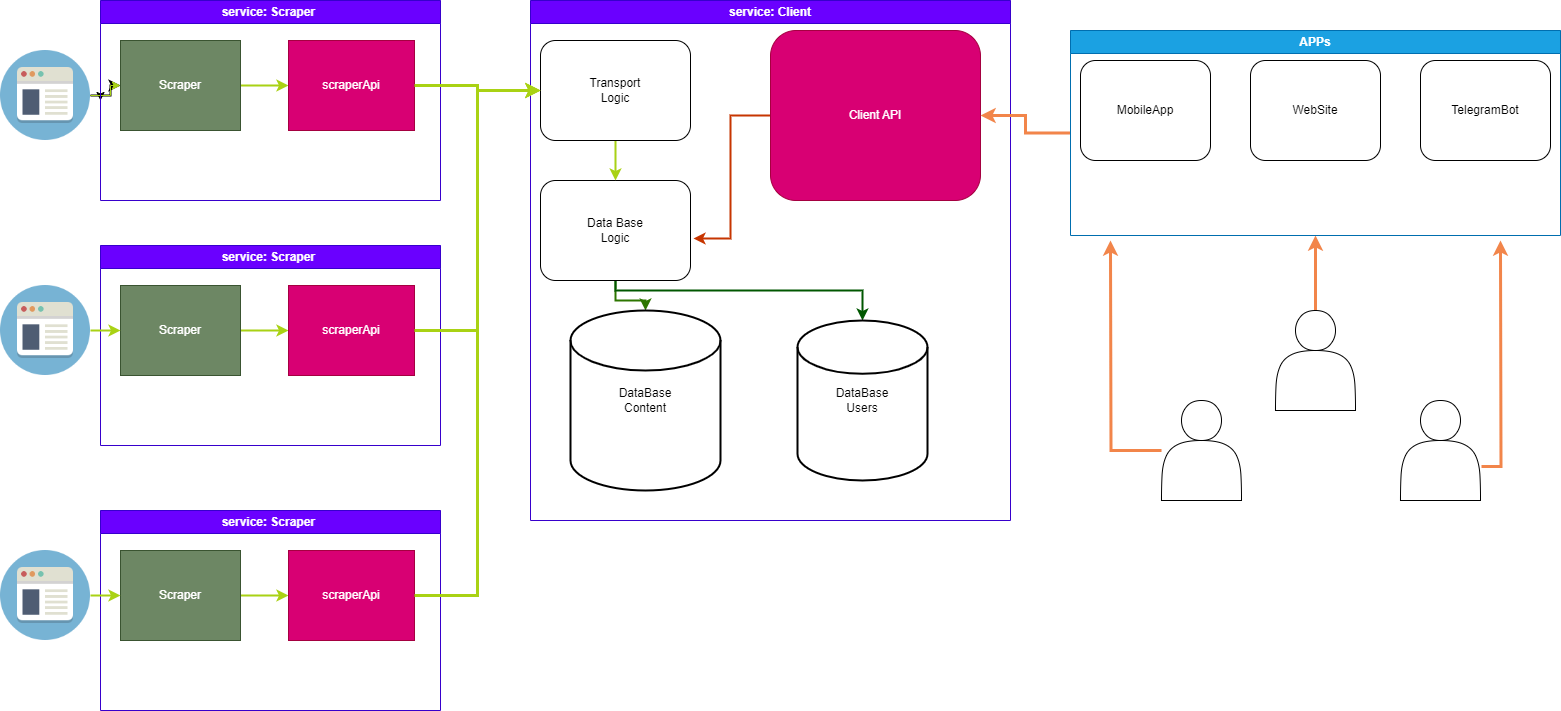

The diagram above was exported from draw.io. Its source (the exported page's mxGraphModel, read from the mxfile embedded in the PNG):
<mxGraphModel dx="1434" dy="707" grid="1" gridSize="10" guides="1" tooltips="1" connect="1" arrows="1" fold="1" page="1" pageScale="1" pageWidth="827" pageHeight="1169" math="0" shadow="0">
  <root>
    <mxCell id="0" />
    <mxCell id="1" parent="0" />
    <mxCell id="Y7JHAWKHioro8XEyoRyl-16" style="edgeStyle=orthogonalEdgeStyle;rounded=0;orthogonalLoop=1;jettySize=auto;html=1;exitX=1;exitY=0.5;exitDx=0;exitDy=0;entryX=0;entryY=0.5;entryDx=0;entryDy=0;" parent="1" source="paGRhX7Dbhwyw0_VAuTM-6" target="Y7JHAWKHioro8XEyoRyl-5" edge="1">
      <mxGeometry relative="1" as="geometry" />
    </mxCell>
    <mxCell id="Y7JHAWKHioro8XEyoRyl-18" style="edgeStyle=orthogonalEdgeStyle;rounded=0;orthogonalLoop=1;jettySize=auto;html=1;exitX=1;exitY=0.5;exitDx=0;exitDy=0;strokeWidth=2;" parent="1" source="paGRhX7Dbhwyw0_VAuTM-6" target="savNVfZnLsZxnWRySyuo-2" edge="1">
      <mxGeometry relative="1" as="geometry" />
    </mxCell>
    <mxCell id="4dEecmj2TGiS_AZpRrU0-1" value="" style="edgeStyle=orthogonalEdgeStyle;rounded=0;orthogonalLoop=1;jettySize=auto;html=1;strokeColor=#A9D214;" edge="1" parent="1" source="paGRhX7Dbhwyw0_VAuTM-6" target="savNVfZnLsZxnWRySyuo-2">
      <mxGeometry relative="1" as="geometry" />
    </mxCell>
    <mxCell id="paGRhX7Dbhwyw0_VAuTM-6" value="" style="shape=image;html=1;verticalAlign=top;verticalLabelPosition=bottom;labelBackgroundColor=#ffffff;imageAspect=0;aspect=fixed;image=https://cdn2.iconfinder.com/data/icons/circle-icons-1/64/browser-128.png" parent="1" vertex="1">
      <mxGeometry y="50" width="90" height="90" as="geometry" />
    </mxCell>
    <mxCell id="Y7JHAWKHioro8XEyoRyl-5" value="service: Scraper&amp;nbsp;" style="swimlane;whiteSpace=wrap;html=1;fillColor=#6a00ff;fontColor=#ffffff;strokeColor=#3700CC;" parent="1" vertex="1">
      <mxGeometry x="100" width="340" height="200" as="geometry" />
    </mxCell>
    <mxCell id="Y7JHAWKHioro8XEyoRyl-17" style="edgeStyle=orthogonalEdgeStyle;rounded=0;orthogonalLoop=1;jettySize=auto;html=1;exitX=1;exitY=0.5;exitDx=0;exitDy=0;entryX=0;entryY=0.5;entryDx=0;entryDy=0;strokeWidth=2;strokeColor=#A9D214;" parent="Y7JHAWKHioro8XEyoRyl-5" source="savNVfZnLsZxnWRySyuo-2" target="Y7JHAWKHioro8XEyoRyl-6" edge="1">
      <mxGeometry relative="1" as="geometry" />
    </mxCell>
    <mxCell id="savNVfZnLsZxnWRySyuo-2" value="Scraper" style="whiteSpace=wrap;html=1;align=center;verticalAlign=middle;treeFolding=1;treeMoving=1;fillColor=#6d8764;fontColor=#ffffff;strokeColor=#3A5431;" parent="Y7JHAWKHioro8XEyoRyl-5" vertex="1">
      <mxGeometry x="20" y="40" width="120" height="90" as="geometry" />
    </mxCell>
    <mxCell id="Y7JHAWKHioro8XEyoRyl-6" value="scraperApi" style="rounded=0;whiteSpace=wrap;html=1;fillColor=#d80073;fontColor=#ffffff;strokeColor=#A50040;" parent="Y7JHAWKHioro8XEyoRyl-5" vertex="1">
      <mxGeometry x="188" y="40" width="126" height="90" as="geometry" />
    </mxCell>
    <mxCell id="Y7JHAWKHioro8XEyoRyl-7" value="service: Scraper&amp;nbsp;" style="swimlane;whiteSpace=wrap;html=1;fillColor=#6a00ff;fontColor=#ffffff;strokeColor=#3700CC;" parent="1" vertex="1">
      <mxGeometry x="100" y="245" width="340" height="200" as="geometry" />
    </mxCell>
    <mxCell id="Y7JHAWKHioro8XEyoRyl-20" style="edgeStyle=orthogonalEdgeStyle;rounded=0;orthogonalLoop=1;jettySize=auto;html=1;entryX=0;entryY=0.5;entryDx=0;entryDy=0;strokeWidth=2;strokeColor=#A9D214;" parent="Y7JHAWKHioro8XEyoRyl-7" source="Y7JHAWKHioro8XEyoRyl-8" target="Y7JHAWKHioro8XEyoRyl-9" edge="1">
      <mxGeometry relative="1" as="geometry" />
    </mxCell>
    <mxCell id="Y7JHAWKHioro8XEyoRyl-8" value="Scraper" style="whiteSpace=wrap;html=1;align=center;verticalAlign=middle;treeFolding=1;treeMoving=1;fillColor=#6d8764;fontColor=#ffffff;strokeColor=#3A5431;" parent="Y7JHAWKHioro8XEyoRyl-7" vertex="1">
      <mxGeometry x="20" y="40" width="120" height="90" as="geometry" />
    </mxCell>
    <mxCell id="Y7JHAWKHioro8XEyoRyl-9" value="scraperApi" style="rounded=0;whiteSpace=wrap;html=1;fillColor=#d80073;fontColor=#ffffff;strokeColor=#A50040;" parent="Y7JHAWKHioro8XEyoRyl-7" vertex="1">
      <mxGeometry x="188" y="40" width="126" height="90" as="geometry" />
    </mxCell>
    <mxCell id="Y7JHAWKHioro8XEyoRyl-10" value="service: Scraper&amp;nbsp;" style="swimlane;whiteSpace=wrap;html=1;fillColor=#6a00ff;fontColor=#ffffff;strokeColor=#3700CC;" parent="1" vertex="1">
      <mxGeometry x="100" y="510" width="340" height="200" as="geometry" />
    </mxCell>
    <mxCell id="Y7JHAWKHioro8XEyoRyl-22" style="edgeStyle=orthogonalEdgeStyle;rounded=0;orthogonalLoop=1;jettySize=auto;html=1;entryX=0;entryY=0.5;entryDx=0;entryDy=0;strokeWidth=2;strokeColor=#A9D214;" parent="Y7JHAWKHioro8XEyoRyl-10" source="Y7JHAWKHioro8XEyoRyl-11" target="Y7JHAWKHioro8XEyoRyl-12" edge="1">
      <mxGeometry relative="1" as="geometry" />
    </mxCell>
    <mxCell id="Y7JHAWKHioro8XEyoRyl-11" value="Scraper" style="whiteSpace=wrap;html=1;align=center;verticalAlign=middle;treeFolding=1;treeMoving=1;fillColor=#6d8764;fontColor=#ffffff;strokeColor=#3A5431;" parent="Y7JHAWKHioro8XEyoRyl-10" vertex="1">
      <mxGeometry x="20" y="40" width="120" height="90" as="geometry" />
    </mxCell>
    <mxCell id="Y7JHAWKHioro8XEyoRyl-12" value="scraperApi" style="rounded=0;whiteSpace=wrap;html=1;fillColor=#d80073;fontColor=#ffffff;strokeColor=#A50040;" parent="Y7JHAWKHioro8XEyoRyl-10" vertex="1">
      <mxGeometry x="188" y="40" width="126" height="90" as="geometry" />
    </mxCell>
    <mxCell id="Y7JHAWKHioro8XEyoRyl-13" value="service: Client" style="swimlane;whiteSpace=wrap;html=1;fillColor=#6a00ff;fontColor=#ffffff;strokeColor=#3700CC;" parent="1" vertex="1">
      <mxGeometry x="530" width="480" height="520" as="geometry" />
    </mxCell>
    <mxCell id="4dEecmj2TGiS_AZpRrU0-3" style="edgeStyle=orthogonalEdgeStyle;rounded=0;orthogonalLoop=1;jettySize=auto;html=1;entryX=0.5;entryY=0;entryDx=0;entryDy=0;entryPerimeter=0;fillColor=#60a917;strokeColor=#2D7600;strokeWidth=2;" edge="1" parent="Y7JHAWKHioro8XEyoRyl-13" source="Y7JHAWKHioro8XEyoRyl-23" target="AuuLSRP3U-ocMQy14wQM-1">
      <mxGeometry relative="1" as="geometry" />
    </mxCell>
    <mxCell id="4dEecmj2TGiS_AZpRrU0-5" style="edgeStyle=orthogonalEdgeStyle;rounded=0;orthogonalLoop=1;jettySize=auto;html=1;entryX=0.5;entryY=0;entryDx=0;entryDy=0;entryPerimeter=0;strokeWidth=2;fillColor=#008a00;strokeColor=#005700;" edge="1" parent="Y7JHAWKHioro8XEyoRyl-13" source="Y7JHAWKHioro8XEyoRyl-23" target="4dEecmj2TGiS_AZpRrU0-2">
      <mxGeometry relative="1" as="geometry">
        <Array as="points">
          <mxPoint x="85" y="290" />
          <mxPoint x="332" y="290" />
        </Array>
      </mxGeometry>
    </mxCell>
    <mxCell id="Y7JHAWKHioro8XEyoRyl-23" value="Data Base&lt;br&gt;Logic" style="rounded=1;whiteSpace=wrap;html=1;" parent="Y7JHAWKHioro8XEyoRyl-13" vertex="1">
      <mxGeometry x="10" y="180" width="150" height="100" as="geometry" />
    </mxCell>
    <mxCell id="Y7JHAWKHioro8XEyoRyl-29" style="edgeStyle=orthogonalEdgeStyle;rounded=0;orthogonalLoop=1;jettySize=auto;html=1;entryX=0.5;entryY=0;entryDx=0;entryDy=0;strokeWidth=2;strokeColor=#A9D214;" parent="Y7JHAWKHioro8XEyoRyl-13" source="Y7JHAWKHioro8XEyoRyl-24" target="Y7JHAWKHioro8XEyoRyl-23" edge="1">
      <mxGeometry relative="1" as="geometry" />
    </mxCell>
    <mxCell id="Y7JHAWKHioro8XEyoRyl-24" value="Transport&lt;br&gt;Logic" style="rounded=1;whiteSpace=wrap;html=1;" parent="Y7JHAWKHioro8XEyoRyl-13" vertex="1">
      <mxGeometry x="10" y="40" width="150" height="100" as="geometry" />
    </mxCell>
    <mxCell id="4dEecmj2TGiS_AZpRrU0-9" style="edgeStyle=orthogonalEdgeStyle;rounded=0;orthogonalLoop=1;jettySize=auto;html=1;entryX=1.02;entryY=0.58;entryDx=0;entryDy=0;entryPerimeter=0;strokeWidth=2;fillColor=#fa6800;strokeColor=#C73500;" edge="1" parent="Y7JHAWKHioro8XEyoRyl-13" source="Y7JHAWKHioro8XEyoRyl-1" target="Y7JHAWKHioro8XEyoRyl-23">
      <mxGeometry relative="1" as="geometry">
        <mxPoint x="345" y="240" as="targetPoint" />
      </mxGeometry>
    </mxCell>
    <mxCell id="Y7JHAWKHioro8XEyoRyl-1" value="Client API" style="rounded=1;whiteSpace=wrap;html=1;fillColor=#d80073;fontColor=#ffffff;strokeColor=#A50040;" parent="Y7JHAWKHioro8XEyoRyl-13" vertex="1">
      <mxGeometry x="240" y="30" width="210" height="170" as="geometry" />
    </mxCell>
    <mxCell id="AuuLSRP3U-ocMQy14wQM-1" value="DataBase&lt;br&gt;Content" style="strokeWidth=2;html=1;shape=mxgraph.flowchart.database;whiteSpace=wrap;" parent="Y7JHAWKHioro8XEyoRyl-13" vertex="1">
      <mxGeometry x="40" y="310" width="150" height="180" as="geometry" />
    </mxCell>
    <mxCell id="4dEecmj2TGiS_AZpRrU0-2" value="DataBase&lt;br&gt;Users" style="strokeWidth=2;html=1;shape=mxgraph.flowchart.database;whiteSpace=wrap;" vertex="1" parent="Y7JHAWKHioro8XEyoRyl-13">
      <mxGeometry x="267" y="320" width="130" height="160" as="geometry" />
    </mxCell>
    <mxCell id="Y7JHAWKHioro8XEyoRyl-21" style="edgeStyle=orthogonalEdgeStyle;rounded=0;orthogonalLoop=1;jettySize=auto;html=1;entryX=0;entryY=0.5;entryDx=0;entryDy=0;strokeWidth=2;strokeColor=#A9D214;" parent="1" source="Y7JHAWKHioro8XEyoRyl-14" target="Y7JHAWKHioro8XEyoRyl-11" edge="1">
      <mxGeometry relative="1" as="geometry" />
    </mxCell>
    <mxCell id="Y7JHAWKHioro8XEyoRyl-14" value="" style="shape=image;html=1;verticalAlign=top;verticalLabelPosition=bottom;labelBackgroundColor=#ffffff;imageAspect=0;aspect=fixed;image=https://cdn2.iconfinder.com/data/icons/circle-icons-1/64/browser-128.png" parent="1" vertex="1">
      <mxGeometry y="550" width="90" height="90" as="geometry" />
    </mxCell>
    <mxCell id="Y7JHAWKHioro8XEyoRyl-19" style="edgeStyle=orthogonalEdgeStyle;rounded=0;orthogonalLoop=1;jettySize=auto;html=1;entryX=0;entryY=0.5;entryDx=0;entryDy=0;strokeWidth=2;strokeColor=#A9D214;" parent="1" source="Y7JHAWKHioro8XEyoRyl-15" target="Y7JHAWKHioro8XEyoRyl-8" edge="1">
      <mxGeometry relative="1" as="geometry" />
    </mxCell>
    <mxCell id="Y7JHAWKHioro8XEyoRyl-15" value="" style="shape=image;html=1;verticalAlign=top;verticalLabelPosition=bottom;labelBackgroundColor=#ffffff;imageAspect=0;aspect=fixed;image=https://cdn2.iconfinder.com/data/icons/circle-icons-1/64/browser-128.png" parent="1" vertex="1">
      <mxGeometry y="285" width="90" height="90" as="geometry" />
    </mxCell>
    <mxCell id="Y7JHAWKHioro8XEyoRyl-25" style="edgeStyle=orthogonalEdgeStyle;rounded=0;orthogonalLoop=1;jettySize=auto;html=1;entryX=0;entryY=0.5;entryDx=0;entryDy=0;strokeWidth=3;strokeColor=#A9D214;" parent="1" source="Y7JHAWKHioro8XEyoRyl-9" target="Y7JHAWKHioro8XEyoRyl-24" edge="1">
      <mxGeometry relative="1" as="geometry" />
    </mxCell>
    <mxCell id="Y7JHAWKHioro8XEyoRyl-26" style="edgeStyle=orthogonalEdgeStyle;rounded=0;orthogonalLoop=1;jettySize=auto;html=1;entryX=0;entryY=0.5;entryDx=0;entryDy=0;strokeWidth=3;strokeColor=#A9D214;" parent="1" source="Y7JHAWKHioro8XEyoRyl-6" target="Y7JHAWKHioro8XEyoRyl-24" edge="1">
      <mxGeometry relative="1" as="geometry" />
    </mxCell>
    <mxCell id="Y7JHAWKHioro8XEyoRyl-27" style="edgeStyle=orthogonalEdgeStyle;rounded=0;orthogonalLoop=1;jettySize=auto;html=1;entryX=0;entryY=0.5;entryDx=0;entryDy=0;strokeWidth=3;strokeColor=#A9D214;" parent="1" source="Y7JHAWKHioro8XEyoRyl-12" target="Y7JHAWKHioro8XEyoRyl-24" edge="1">
      <mxGeometry relative="1" as="geometry" />
    </mxCell>
    <mxCell id="Y7JHAWKHioro8XEyoRyl-51" style="edgeStyle=orthogonalEdgeStyle;rounded=0;orthogonalLoop=1;jettySize=auto;html=1;strokeWidth=3;strokeColor=#f2854a;" parent="1" source="Y7JHAWKHioro8XEyoRyl-35" edge="1">
      <mxGeometry relative="1" as="geometry">
        <mxPoint x="1110" y="240" as="targetPoint" />
      </mxGeometry>
    </mxCell>
    <mxCell id="Y7JHAWKHioro8XEyoRyl-35" value="" style="shape=actor;whiteSpace=wrap;html=1;" parent="1" vertex="1">
      <mxGeometry x="1161" y="400" width="80" height="100" as="geometry" />
    </mxCell>
    <mxCell id="Y7JHAWKHioro8XEyoRyl-49" style="edgeStyle=orthogonalEdgeStyle;rounded=0;orthogonalLoop=1;jettySize=auto;html=1;entryX=0.5;entryY=1;entryDx=0;entryDy=0;strokeWidth=3;strokeColor=#f2854a;" parent="1" source="Y7JHAWKHioro8XEyoRyl-36" target="Y7JHAWKHioro8XEyoRyl-42" edge="1">
      <mxGeometry relative="1" as="geometry" />
    </mxCell>
    <mxCell id="Y7JHAWKHioro8XEyoRyl-36" value="" style="shape=actor;whiteSpace=wrap;html=1;" parent="1" vertex="1">
      <mxGeometry x="1275" y="310" width="80" height="100" as="geometry" />
    </mxCell>
    <mxCell id="Y7JHAWKHioro8XEyoRyl-50" style="edgeStyle=orthogonalEdgeStyle;rounded=0;orthogonalLoop=1;jettySize=auto;html=1;strokeWidth=3;strokeColor=#f2854a;exitX=1.013;exitY=0.66;exitDx=0;exitDy=0;exitPerimeter=0;" parent="1" source="Y7JHAWKHioro8XEyoRyl-37" edge="1">
      <mxGeometry relative="1" as="geometry">
        <mxPoint x="1500" y="240" as="targetPoint" />
      </mxGeometry>
    </mxCell>
    <mxCell id="Y7JHAWKHioro8XEyoRyl-37" value="" style="shape=actor;whiteSpace=wrap;html=1;" parent="1" vertex="1">
      <mxGeometry x="1400" y="400" width="80" height="100" as="geometry" />
    </mxCell>
    <mxCell id="Y7JHAWKHioro8XEyoRyl-48" style="edgeStyle=orthogonalEdgeStyle;rounded=0;orthogonalLoop=1;jettySize=auto;html=1;entryX=1;entryY=0.5;entryDx=0;entryDy=0;strokeWidth=3;strokeColor=#f2854a;" parent="1" source="Y7JHAWKHioro8XEyoRyl-42" target="Y7JHAWKHioro8XEyoRyl-1" edge="1">
      <mxGeometry relative="1" as="geometry" />
    </mxCell>
    <mxCell id="Y7JHAWKHioro8XEyoRyl-42" value="APPs" style="swimlane;whiteSpace=wrap;html=1;fillColor=#1ba1e2;fontColor=#ffffff;strokeColor=#006EAF;" parent="1" vertex="1">
      <mxGeometry x="1070" y="30" width="490" height="205" as="geometry" />
    </mxCell>
    <mxCell id="Y7JHAWKHioro8XEyoRyl-43" value="MobileApp" style="rounded=1;whiteSpace=wrap;html=1;" parent="Y7JHAWKHioro8XEyoRyl-42" vertex="1">
      <mxGeometry x="10" y="30" width="130" height="100" as="geometry" />
    </mxCell>
    <mxCell id="Y7JHAWKHioro8XEyoRyl-44" value="WebSite" style="rounded=1;whiteSpace=wrap;html=1;" parent="Y7JHAWKHioro8XEyoRyl-42" vertex="1">
      <mxGeometry x="180" y="30" width="130" height="100" as="geometry" />
    </mxCell>
    <mxCell id="Y7JHAWKHioro8XEyoRyl-45" value="TelegramBot" style="rounded=1;whiteSpace=wrap;html=1;" parent="Y7JHAWKHioro8XEyoRyl-42" vertex="1">
      <mxGeometry x="350" y="30" width="130" height="100" as="geometry" />
    </mxCell>
  </root>
</mxGraphModel>